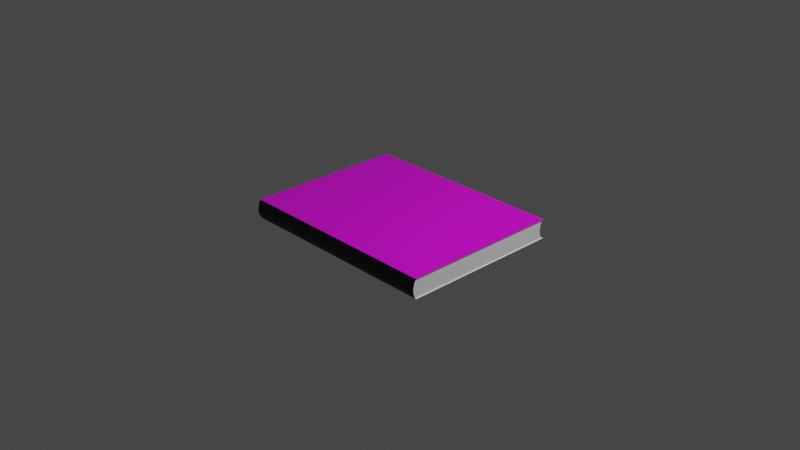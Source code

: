 # Source: S_curit_.blend  (saved by Blender 3.2.14; exported with 4.5.12 LTS)
import bpy
from mathutils import Matrix  # noqa: F401  (used for matrix-valued properties, if any)

bpy.ops.wm.read_factory_settings(use_empty=True)
scene = bpy.context.scene
scene.name = 'Scene'

# ---- collections
col_collection = bpy.data.collections.new('Collection'); scene.collection.children.link(col_collection)

# ---- images (referenced by path relative to the original .blend; pixels are not part of the script)
import os
ASSET_DIR = os.environ.get("B2B_ASSET_DIR", "")  # directory of the original .blend (textures are referenced by path, not embedded)
HERE = os.path.dirname(os.path.abspath(__file__))  # packed textures are extracted next to this script under _unpacked/

def load_image(name, relpath, width, height, colorspace="sRGB"):
    """Load a texture the original file referenced (path relative to the .blend, or extracted next to this script)."""
    p = next((c for c in (os.path.join(HERE, relpath), os.path.join(ASSET_DIR, relpath)) if relpath and os.path.exists(c)), "")
    if p:
        img = bpy.data.images.load(p, check_existing=True)
        img.name = name
    else:  # same state as the original file: an image datablock whose file is absent (Cycles renders it pink)
        img = bpy.data.images.new(name, width, height)
        img.source = "FILE"
        img.filepath = "//" + (relpath or name)
    img.colorspace_settings.name = colorspace
    return img
img_cisco_jpeg = load_image('cisco.jpeg', 'cisco.jpeg', 1024, 1024, 'sRGB')

# ---- materials (node trees are filled in below, after node groups)
mat_material = bpy.data.materials.new('Material')
mat_material.alpha_threshold = 0.0
mat_material.use_transparent_shadow = False
mat_material.line_color = (0.0, 0.0, 0.0, 1.0)
mat_material_001 = bpy.data.materials.new('Material.001')
mat_material_001.use_transparent_shadow = False
mat_material_002 = bpy.data.materials.new('Material.002')
mat_material_002.use_transparent_shadow = False

# ---- material node trees
mat_material.use_nodes = True; mat_material.node_tree.nodes.clear()
_N = mat_material.node_tree.nodes; _L = mat_material.node_tree.links
n0 = _N.new('ShaderNodeOutputMaterial'); n0.name = 'Material Output'; n0.location = (300, 300)
n1 = _N.new('ShaderNodeBsdfPrincipled'); n1.name = 'Principled BSDF'; n1.location = (10, 300)
n1.distribution = 'GGX'
n1.subsurface_method = 'RANDOM_WALK_SKIN'
n1.inputs[2].default_value = 0.4
n1.inputs[3].default_value = 1.45
n1.inputs[27].default_value = (0.0, 0.0, 0.0, 1.0)
n1.inputs[28].default_value = 1.0
n2 = _N.new('ShaderNodeTexImage'); n2.name = 'Image Texture'; n2.location = (-280, 280)
n2.image = img_cisco_jpeg
_L.new(n1.outputs[0], n0.inputs[0])
_L.new(n2.outputs[0], n1.inputs[0])
n0.is_active_output = True
mat_material_001.use_nodes = True; mat_material_001.node_tree.nodes.clear()
_N = mat_material_001.node_tree.nodes; _L = mat_material_001.node_tree.links
n0 = _N.new('ShaderNodeBsdfPrincipled'); n0.name = 'Principled BSDF'; n0.location = (10, 300)
n0.distribution = 'GGX'
n0.subsurface_method = 'RANDOM_WALK_SKIN'
n0.inputs[0].default_value = (0.0, 0.0, 0.0, 1.0)
n0.inputs[3].default_value = 1.45
n0.inputs[27].default_value = (0.0, 0.0, 0.0, 1.0)
n0.inputs[28].default_value = 1.0
n1 = _N.new('ShaderNodeOutputMaterial'); n1.name = 'Material Output'; n1.location = (300, 300)
_L.new(n0.outputs[0], n1.inputs[0])
n1.is_active_output = True
mat_material_002.use_nodes = True; mat_material_002.node_tree.nodes.clear()
_N = mat_material_002.node_tree.nodes; _L = mat_material_002.node_tree.links
n0 = _N.new('ShaderNodeBsdfPrincipled'); n0.name = 'Principled BSDF'; n0.location = (10, 300)
n0.distribution = 'GGX'
n0.subsurface_method = 'RANDOM_WALK_SKIN'
n0.inputs[0].default_value = (1.0, 1.0, 1.0, 1.0)
n0.inputs[3].default_value = 1.45
n0.inputs[27].default_value = (0.0, 0.0, 0.0, 1.0)
n0.inputs[28].default_value = 1.0
n1 = _N.new('ShaderNodeOutputMaterial'); n1.name = 'Material Output'; n1.location = (300, 300)
_L.new(n0.outputs[0], n1.inputs[0])
n1.is_active_output = True

# ---- world
world_world = bpy.data.worlds.new('World'); scene.world = world_world
world_world.use_nodes = True; world_world.node_tree.nodes.clear()
_N = world_world.node_tree.nodes; _L = world_world.node_tree.links
n0 = _N.new('ShaderNodeOutputWorld'); n0.name = 'World Output'; n0.location = (300, 300)
n1 = _N.new('ShaderNodeBackground'); n1.name = 'Background'; n1.location = (10, 300)
n1.inputs[0].default_value = (0.05088, 0.05088, 0.05088, 1.0)
_L.new(n1.outputs[0], n0.inputs[0])
n0.is_active_output = True
world_world.color = (0.05088, 0.05088, 0.05088)
world_world.use_sun_shadow = False
world_world.sun_shadow_jitter_overblur = 0.0

# ---- cameras
cam_camera = bpy.data.cameras.new('Camera')
cam_camera.clip_end = 100.0
cam_camera.ortho_scale = 7.314

# ---- lights
light_light = bpy.data.lights.new('Light', 'POINT')
light_light.transmission_factor = 0.0
light_light.energy = 1000.0
light_light.shadow_soft_size = 0.1
light_light.shadow_maximum_resolution = 0.006
light_light.use_absolute_resolution = True

# ---- meshes
me_cube = bpy.data.meshes.new('Cube')
me_cube.from_pydata([(1.0, 1.0, 1.0), (1.0, 1.0, -1.0), (1.0, -1.0, 1.0), (1.0, -1.0, -1.0), (-1.0, 1.0, 1.0), (-1.0, 1.0, -1.0), (-1.0, -1.0, 1.0), (-1.0, -1.0, -1.0), (1.0, 0.9889, -0.8483), (1.0, 0.9943, 0.9278), (1.0, 0.03293, 0.04), (1.0, 0.9828, -0.7569), (1.0, 0.9775, -0.6579), (1.0, 0.9729, -0.5522), (1.0, 0.9693, -0.4408), (1.0, 0.9664, -0.3247), (1.0, 0.9645, -0.2051), (1.0, 0.9635, -0.08322), (1.0, 0.9634, 0.03988), (1.0, 0.9642, 0.163), (1.0, 0.966, 0.2849), (1.0, 0.9686, 0.4044), (1.0, 0.9722, 0.5205), (1.0, 0.9766, 0.6319), (1.0, 0.9817, 0.7376), (1.0, 0.9876, 0.8365), (-1.0, -1.011, -0.8483), (-1.0, -1.006, 0.9278), (-1.0, -0.1858, 0.04), (-1.0, -1.017, -0.7569), (-1.0, -1.023, -0.6579), (-1.0, -1.027, -0.5522), (-1.0, -1.031, -0.4408), (-1.0, -1.034, -0.3247), (-1.0, -1.036, -0.2051), (-1.0, -1.037, -0.08322), (-1.0, -1.037, 0.03988), (-1.0, -1.036, 0.163), (-1.0, -1.034, 0.2849), (-1.0, -1.031, 0.4044), (-1.0, -1.028, 0.5205), (-1.0, -1.023, 0.6319), (-1.0, -1.018, 0.7376), (-1.0, -1.012, 0.8365), (1.0, -1.006, 0.9278), (1.0, -1.011, -0.8483), (1.0, -0.1858, 0.04), (1.0, -1.012, 0.8365), (1.0, -1.018, 0.7376), (1.0, -1.023, 0.6319), (1.0, -1.028, 0.5205), (1.0, -1.031, 0.4044), (1.0, -1.034, 0.2849), (1.0, -1.036, 0.163), (1.0, -1.037, 0.03988), (1.0, -1.037, -0.08322), (1.0, -1.036, -0.2051), (1.0, -1.034, -0.3247), (1.0, -1.031, -0.4408), (1.0, -1.027, -0.5522), (1.0, -1.023, -0.6579), (1.0, -1.017, -0.7569), (-1.0, 0.9943, 0.9278), (-1.0, 0.9889, -0.8483), (-1.0, 0.03293, 0.04), (-1.0, 0.9876, 0.8365), (-1.0, 0.9817, 0.7376), (-1.0, 0.9766, 0.6319), (-1.0, 0.9722, 0.5205), (-1.0, 0.9686, 0.4044), (-1.0, 0.966, 0.2849), (-1.0, 0.9642, 0.163), (-1.0, 0.9634, 0.03988), (-1.0, 0.9635, -0.08322), (-1.0, 0.9645, -0.2051), (-1.0, 0.9664, -0.3247), (-1.0, 0.9693, -0.4408), (-1.0, 0.9729, -0.5522), (-1.0, 0.9775, -0.6579), (-1.0, 0.9828, -0.7569), (-1.008, 1.014, -1.008), (-1.008, -1.001, -1.008), (1.008, 1.014, -1.008), (1.008, -1.001, 1.007), (-1.008, -1.001, 1.007), (1.008, 1.014, 1.007), (1.008, -1.001, -1.008), (-1.008, 1.014, 1.007), (-1.008, -1.013, -0.855), (-1.008, -1.019, -0.763), (-1.008, -1.024, -0.6632), (-1.008, -1.029, -0.5567), (-1.008, -1.032, -0.4444), (-1.008, -1.035, -0.3274), (-1.008, -1.037, -0.207), (-1.008, -1.038, -0.08411), (-1.008, -1.038, 0.03994), (-1.008, -1.037, 0.164), (-1.008, -1.036, 0.2868), (-1.008, -1.033, 0.4073), (-1.008, -1.029, 0.5242), (-1.008, -1.025, 0.6365), (-1.008, -1.02, 0.743), (-1.008, -1.014, 0.8427), (-1.008, -1.007, 0.9347), (1.008, -1.007, 0.9347), (1.008, -1.014, 0.8427), (1.008, -1.02, 0.743), (1.008, -1.025, 0.6365), (1.008, -1.029, 0.5242), (1.008, -1.033, 0.4073), (1.008, -1.036, 0.2868), (1.008, -1.037, 0.164), (1.008, -1.038, 0.03994), (1.008, -1.038, -0.08411), (1.008, -1.037, -0.207), (1.008, -1.035, -0.3274), (1.008, -1.032, -0.4444), (1.008, -1.029, -0.5567), (1.008, -1.024, -0.6632), (1.008, -1.019, -0.763), (1.008, -1.013, -0.855)], [], [(1, 3, 86, 82), (34, 33, 93, 94), (59, 58, 117, 118), (62, 4, 0, 9), (28, 27, 6, 4, 62, 64), (10, 9, 0, 2, 44, 46), (5, 63, 8, 1), (0, 4, 87, 85), (7, 26, 28, 64, 63, 5), (8, 11, 10), (11, 12, 10), (12, 13, 10), (13, 14, 10), (14, 15, 10), (15, 16, 10), (16, 17, 10), (17, 18, 10), (18, 19, 10), (19, 20, 10), (20, 21, 10), (21, 22, 10), (22, 23, 10), (23, 24, 10), (24, 25, 10), (25, 9, 10), (26, 29, 28), (29, 30, 28), (30, 31, 28), (31, 32, 28), (32, 33, 28), (33, 34, 28), (34, 35, 28), (35, 36, 28), (36, 37, 28), (37, 38, 28), (38, 39, 28), (39, 40, 28), (40, 41, 28), (41, 42, 28), (42, 43, 28), (43, 27, 28), (44, 47, 46), (47, 48, 46), (48, 49, 46), (49, 50, 46), (50, 51, 46), (51, 52, 46), (52, 53, 46), (53, 54, 46), (54, 55, 46), (55, 56, 46), (56, 57, 46), (57, 58, 46), (58, 59, 46), (59, 60, 46), (60, 61, 46), (61, 45, 46), (62, 65, 64), (65, 66, 64), (66, 67, 64), (67, 68, 64), (68, 69, 64), (69, 70, 64), (70, 71, 64), (71, 72, 64), (72, 73, 64), (73, 74, 64), (74, 75, 64), (75, 76, 64), (76, 77, 64), (77, 78, 64), (78, 79, 64), (79, 63, 64), (62, 9, 25, 65), (65, 25, 24, 66), (66, 24, 23, 67), (67, 23, 22, 68), (68, 22, 21, 69), (69, 21, 20, 70), (70, 20, 19, 71), (71, 19, 18, 72), (72, 18, 17, 73), (73, 17, 16, 74), (74, 16, 15, 75), (75, 15, 14, 76), (76, 14, 13, 77), (77, 13, 12, 78), (78, 12, 11, 79), (79, 11, 8, 63), (33, 32, 92, 93), (58, 57, 116, 117), (4, 6, 84, 87), (32, 31, 91, 92), (44, 2, 83, 105), (57, 56, 115, 116), (31, 30, 90, 91), (56, 55, 114, 115), (27, 43, 103, 104), (2, 0, 85, 83), (30, 29, 89, 90), (55, 54, 113, 114), (43, 42, 102, 103), (29, 26, 88, 89), (3, 45, 121, 86), (54, 53, 112, 113), (1, 8, 10, 46, 45, 3), (85, 87, 84, 83), (86, 121, 88, 81), (80, 82, 86, 81), (105, 83, 84, 104), (105, 104, 103, 106), (106, 103, 102, 107), (107, 102, 101, 108), (108, 101, 100, 109), (109, 100, 99, 110), (110, 99, 98, 111), (111, 98, 97, 112), (112, 97, 96, 113), (113, 96, 95, 114), (114, 95, 94, 115), (115, 94, 93, 116), (116, 93, 92, 117), (117, 92, 91, 118), (118, 91, 90, 119), (119, 90, 89, 120), (120, 89, 88, 121), (60, 59, 118, 119), (6, 27, 104, 84), (35, 34, 94, 95), (47, 44, 105, 106), (61, 60, 119, 120), (26, 7, 81, 88), (36, 35, 95, 96), (48, 47, 106, 107), (45, 61, 120, 121), (37, 36, 96, 97), (49, 48, 107, 108), (38, 37, 97, 98), (50, 49, 108, 109), (39, 38, 98, 99), (51, 50, 109, 110), (40, 39, 99, 100), (52, 51, 110, 111), (7, 5, 80, 81), (41, 40, 100, 101), (53, 52, 111, 112), (5, 1, 82, 80), (42, 41, 101, 102)])
me_cube.polygons.foreach_set('material_index', [2, 0, 0, 2, 2, 2, 2, 0, 2, 2, 2, 2, 2, 2, 2, 2, 2, 2, 2, 2, 2, 2, 2, 2, 2, 2, 2, 2, 2, 2, 2, 2, 2, 2, 2, 2, 2, 2, 2, 2, 2, 2, 2, 2, 2, 2, 2, 2, 2, 2, 2, 2, 2, 2, 2, 2, 2, 2, 2, 2, 2, 2, 2, 2, 2, 2, 2, 2, 2, 2, 2, 2, 2, 2, 2, 2, 2, 2, 2, 2, 2, 2, 2, 2, 2, 2, 2, 2, 2, 0, 0, 0, 0, 0, 0, 0, 0, 0, 0, 0, 0, 0, 0, 0, 0, 2, 0, 1, 1, 1, 1, 1, 1, 1, 1, 1, 1, 1, 1, 1, 1, 1, 1, 1, 1, 1, 0, 0, 0, 0, 0, 0, 0, 0, 0, 0, 0, 0, 0, 0, 0, 0, 0, 2, 0, 0, 2, 0])
_uv = me_cube.uv_layers.new(name='UVMap')
_uv.uv.foreach_set('vector', [0.3367, 0.002319, 0.3367, 0.332, 0.3354, 0.3322, 0.3354, 0.0, 0.9974, 0.4704, 0.9974, 0.4507, 0.9987, 0.4502, 0.9987, 0.4701, 0.9987, 0.5952, 0.9987, 0.5768, 1.0, 0.5774, 1.0, 0.5959, 0.3486, 0.6678, 0.3366, 0.6678, 0.3366, 0.3381, 0.3486, 0.3381, 0.175, 0.1403, 0.3233, 0.005087, 0.3354, 0.006034, 0.3354, 0.3357, 0.3233, 0.3348, 0.175, 0.1763, 0.5104, 0.1617, 0.6587, 0.003266, 0.6707, 0.002319, 0.6707, 0.332, 0.6587, 0.333, 0.5104, 0.1978, 0.6706, 0.6678, 0.6453, 0.6678, 0.6453, 0.3381, 0.6706, 0.3381, 0.6732, 0.3393, 0.6732, 0.669, 0.6706, 0.6703, 0.6706, 0.3381, 0.001325, 0.006034, 0.02667, 0.004196, 0.175, 0.1403, 0.175, 0.1763, 0.02667, 0.3339, 0.001325, 0.3357, 0.362, 0.004157, 0.3773, 0.005155, 0.5104, 0.1617, 0.3773, 0.005155, 0.3938, 0.006032, 0.5104, 0.1617, 0.3938, 0.006032, 0.4115, 0.006779, 0.5104, 0.1617, 0.4115, 0.006779, 0.4301, 0.007388, 0.5104, 0.1617, 0.4301, 0.007388, 0.4495, 0.007853, 0.5104, 0.1617, 0.4495, 0.007853, 0.4694, 0.008171, 0.5104, 0.1617, 0.4694, 0.008171, 0.4898, 0.008338, 0.5104, 0.1617, 0.4898, 0.008338, 0.5103, 0.008353, 0.5104, 0.1617, 0.5103, 0.008353, 0.5309, 0.008215, 0.5104, 0.1617, 0.5309, 0.008215, 0.5513, 0.007925, 0.5104, 0.1617, 0.5513, 0.007925, 0.5712, 0.007487, 0.5104, 0.1617, 0.5712, 0.007487, 0.5906, 0.006905, 0.5104, 0.1617, 0.5906, 0.006905, 0.6092, 0.006184, 0.5104, 0.1617, 0.6092, 0.006184, 0.6269, 0.005332, 0.5104, 0.1617, 0.6269, 0.005332, 0.6434, 0.004356, 0.5104, 0.1617, 0.6434, 0.004356, 0.6587, 0.003266, 0.5104, 0.1617, 0.02667, 0.004196, 0.04192, 0.003197, 0.175, 0.1403, 0.04192, 0.003197, 0.05846, 0.002321, 0.175, 0.1403, 0.05846, 0.002321, 0.07612, 0.001574, 0.175, 0.1403, 0.07612, 0.001574, 0.09473, 0.0009651, 0.175, 0.1403, 0.09473, 0.0009651, 0.1141, 0.0004995, 0.175, 0.1403, 0.1141, 0.0004995, 0.1341, 0.0001816, 0.175, 0.1403, 0.1341, 0.0001816, 0.1544, 1.454e-05, 0.175, 0.1403, 0.1544, 1.454e-05, 0.175, 0.0, 0.175, 0.1403, 0.175, 0.0, 0.1956, 0.000138, 0.175, 0.1403, 0.1956, 0.000138, 0.2159, 0.0004275, 0.175, 0.1403, 0.2159, 0.0004275, 0.2359, 0.0008653, 0.175, 0.1403, 0.2359, 0.0008653, 0.2553, 0.001447, 0.175, 0.1403, 0.2553, 0.001447, 0.2739, 0.002168, 0.175, 0.1403, 0.2739, 0.002168, 0.2915, 0.003021, 0.175, 0.1403, 0.2915, 0.003021, 0.3081, 0.003997, 0.175, 0.1403, 0.3081, 0.003997, 0.3233, 0.005087, 0.175, 0.1403, 0.6587, 0.333, 0.6434, 0.3341, 0.5104, 0.1978, 0.6434, 0.3341, 0.6269, 0.335, 0.5104, 0.1978, 0.6269, 0.335, 0.6092, 0.3359, 0.5104, 0.1978, 0.6092, 0.3359, 0.5906, 0.3366, 0.5104, 0.1978, 0.5906, 0.3366, 0.5712, 0.3372, 0.5104, 0.1978, 0.5712, 0.3372, 0.5513, 0.3376, 0.5104, 0.1978, 0.5513, 0.3376, 0.5309, 0.3379, 0.5104, 0.1978, 0.5309, 0.3379, 0.5103, 0.3381, 0.5104, 0.1978, 0.5103, 0.3381, 0.4898, 0.338, 0.5104, 0.1978, 0.4898, 0.338, 0.4694, 0.3379, 0.5104, 0.1978, 0.4694, 0.3379, 0.4495, 0.3376, 0.5104, 0.1978, 0.4495, 0.3376, 0.4301, 0.3371, 0.5104, 0.1978, 0.4301, 0.3371, 0.4115, 0.3365, 0.5104, 0.1978, 0.4115, 0.3365, 0.3938, 0.3357, 0.5104, 0.1978, 0.3938, 0.3357, 0.3773, 0.3349, 0.5104, 0.1978, 0.3773, 0.3349, 0.362, 0.3339, 0.5104, 0.1978, 0.3233, 0.3348, 0.3081, 0.3337, 0.175, 0.1763, 0.3081, 0.3337, 0.2915, 0.3327, 0.175, 0.1763, 0.2915, 0.3327, 0.2739, 0.3319, 0.175, 0.1763, 0.2739, 0.3319, 0.2553, 0.3312, 0.175, 0.1763, 0.2553, 0.3312, 0.2359, 0.3306, 0.175, 0.1763, 0.2359, 0.3306, 0.2159, 0.3301, 0.175, 0.1763, 0.2159, 0.3301, 0.1956, 0.3298, 0.175, 0.1763, 0.1956, 0.3298, 0.175, 0.3297, 0.175, 0.1763, 0.175, 0.3297, 0.1544, 0.3297, 0.175, 0.1763, 0.1544, 0.3297, 0.1341, 0.3299, 0.175, 0.1763, 0.1341, 0.3299, 0.1141, 0.3302, 0.175, 0.1763, 0.1141, 0.3302, 0.09473, 0.3307, 0.175, 0.1763, 0.09473, 0.3307, 0.07612, 0.3313, 0.175, 0.1763, 0.07612, 0.3313, 0.05846, 0.332, 0.175, 0.1763, 0.05846, 0.332, 0.04192, 0.3329, 0.175, 0.1763, 0.04192, 0.3329, 0.02667, 0.3339, 0.175, 0.1763, 0.3486, 0.6678, 0.3486, 0.3381, 0.3639, 0.3381, 0.3639, 0.6678, 0.3639, 0.6678, 0.3639, 0.3381, 0.3804, 0.3381, 0.3804, 0.6678, 0.3804, 0.6678, 0.3804, 0.3381, 0.3981, 0.3381, 0.3981, 0.6678, 0.3981, 0.6678, 0.3981, 0.3381, 0.4167, 0.3381, 0.4167, 0.6678, 0.4167, 0.6678, 0.4167, 0.3381, 0.4361, 0.3381, 0.4361, 0.6678, 0.4361, 0.6678, 0.4361, 0.3381, 0.456, 0.3381, 0.456, 0.6678, 0.456, 0.6678, 0.456, 0.3381, 0.4764, 0.3381, 0.4764, 0.6678, 0.4764, 0.6678, 0.4764, 0.3381, 0.497, 0.3381, 0.497, 0.6678, 0.497, 0.6678, 0.497, 0.3381, 0.5175, 0.3381, 0.5175, 0.6678, 0.5175, 0.6678, 0.5175, 0.3381, 0.5379, 0.3381, 0.5379, 0.6678, 0.5379, 0.6678, 0.5379, 0.3381, 0.5578, 0.3381, 0.5578, 0.6678, 0.5578, 0.6678, 0.5578, 0.3381, 0.5772, 0.3381, 0.5772, 0.6678, 0.5772, 0.6678, 0.5772, 0.3381, 0.5958, 0.3381, 0.5958, 0.6678, 0.5958, 0.6678, 0.5958, 0.3381, 0.6135, 0.3381, 0.6135, 0.6678, 0.6135, 0.6678, 0.6135, 0.3381, 0.63, 0.3381, 0.63, 0.6678, 0.63, 0.6678, 0.63, 0.3381, 0.6453, 0.3381, 0.6453, 0.6678, 0.9974, 0.4507, 0.9974, 0.4315, 0.9987, 0.4309, 0.9987, 0.4502, 0.9987, 0.5768, 0.9987, 0.5577, 1.0, 0.5581, 1.0, 0.5774, 0.6732, 0.669, 0.9974, 0.669, 0.9973, 0.6703, 0.6706, 0.6703, 0.9974, 0.4315, 0.9974, 0.4132, 0.9987, 0.4124, 0.9987, 0.4309, 0.9987, 0.3512, 0.9987, 0.3393, 1.0, 0.3381, 1.0, 0.35, 0.9987, 0.5577, 0.9987, 0.538, 1.0, 0.5383, 1.0, 0.5581, 0.9974, 0.4132, 0.9974, 0.3957, 0.9987, 0.3949, 0.9987, 0.4124, 0.9987, 0.538, 0.9987, 0.5179, 1.0, 0.518, 1.0, 0.5383, 0.9974, 0.6572, 0.9974, 0.6421, 0.9987, 0.6431, 0.9987, 0.6583, 0.9974, 0.3393, 0.6732, 0.3393, 0.6706, 0.3381, 0.9973, 0.3381, 0.9974, 0.3957, 0.9974, 0.3794, 0.9987, 0.3784, 0.9987, 0.3949, 0.9987, 0.5179, 0.9987, 0.4976, 1.0, 0.4976, 1.0, 0.518, 0.9974, 0.6421, 0.9974, 0.6258, 0.9987, 0.6267, 0.9987, 0.6431, 0.9974, 0.3794, 0.9974, 0.3644, 0.9987, 0.3633, 0.9987, 0.3784, 0.9987, 0.669, 0.9987, 0.644, 1.0, 0.6451, 1.0, 0.6703, 0.9987, 0.4976, 0.9987, 0.4773, 1.0, 0.4771, 1.0, 0.4976, 0.3367, 0.002319, 0.362, 0.004157, 0.5104, 0.1617, 0.5104, 0.1978, 0.362, 0.3339, 0.3367, 0.332, 0.9953, 0.00523, 0.9953, 0.9673, -0.01142, 0.9673, -0.01142, 0.00523, 0.3366, 0.6703, 0.3111, 0.6703, 0.3111, 0.3381, 0.3366, 0.3381, 0.6707, 0.3322, 0.6707, 0.0, 0.9974, 0.0, 0.9974, 0.3322, 0.01215, 0.6703, 0.0, 0.6703, 0.0, 0.3381, 0.01215, 0.3381, 0.01215, 0.6703, 0.01215, 0.3381, 0.02752, 0.3381, 0.02752, 0.6703, 0.02752, 0.6703, 0.02752, 0.3381, 0.04418, 0.3381, 0.04418, 0.6703, 0.04418, 0.6703, 0.04418, 0.3381, 0.06197, 0.3381, 0.06197, 0.6703, 0.06197, 0.6703, 0.06197, 0.3381, 0.08072, 0.3381, 0.08072, 0.6703, 0.08072, 0.6703, 0.08072, 0.3381, 0.1002, 0.3381, 0.1002, 0.6703, 0.1002, 0.6703, 0.1002, 0.3381, 0.1204, 0.3381, 0.1204, 0.6703, 0.1204, 0.6703, 0.1204, 0.3381, 0.1409, 0.3381, 0.1409, 0.6703, 0.1409, 0.6703, 0.1409, 0.3381, 0.1616, 0.3381, 0.1616, 0.6703, 0.1616, 0.6703, 0.1616, 0.3381, 0.1823, 0.3381, 0.1823, 0.6703, 0.1823, 0.6703, 0.1823, 0.3381, 0.2028, 0.3381, 0.2028, 0.6703, 0.2028, 0.6703, 0.2028, 0.3381, 0.223, 0.3381, 0.223, 0.6703, 0.223, 0.6703, 0.223, 0.3381, 0.2425, 0.3381, 0.2425, 0.6703, 0.2425, 0.6703, 0.2425, 0.3381, 0.2612, 0.3381, 0.2612, 0.6703, 0.2612, 0.6703, 0.2612, 0.3381, 0.279, 0.3381, 0.279, 0.6703, 0.279, 0.6703, 0.279, 0.3381, 0.2957, 0.3381, 0.2957, 0.6703, 0.2957, 0.6703, 0.2957, 0.3381, 0.3111, 0.3381, 0.3111, 0.6703, 0.9987, 0.6126, 0.9987, 0.5952, 1.0, 0.5959, 1.0, 0.6135, 0.9974, 0.6691, 0.9974, 0.6572, 0.9987, 0.6583, 0.9987, 0.6703, 0.9974, 0.4905, 0.9974, 0.4704, 0.9987, 0.4701, 0.9987, 0.4903, 0.9987, 0.3662, 0.9987, 0.3512, 1.0, 0.35, 1.0, 0.3652, 0.9987, 0.6289, 0.9987, 0.6126, 1.0, 0.6135, 1.0, 0.6299, 0.9974, 0.3644, 0.9974, 0.3394, 0.9987, 0.3381, 0.9987, 0.3633, 0.9974, 0.5108, 0.9974, 0.4905, 0.9987, 0.4903, 0.9987, 0.5108, 0.9987, 0.3826, 0.9987, 0.3662, 1.0, 0.3652, 1.0, 0.3817, 0.9987, 0.644, 0.9987, 0.6289, 1.0, 0.6299, 1.0, 0.6451, 0.9974, 0.5311, 0.9974, 0.5108, 0.9987, 0.5108, 0.9987, 0.5312, 0.9987, 0.4, 0.9987, 0.3826, 1.0, 0.3817, 1.0, 0.3992, 0.9974, 0.5512, 0.9974, 0.5311, 0.9987, 0.5312, 0.9987, 0.5515, 0.9987, 0.4183, 0.9987, 0.4, 1.0, 0.3992, 1.0, 0.4177, 0.9974, 0.5709, 0.9974, 0.5512, 0.9987, 0.5515, 0.9987, 0.5713, 0.9987, 0.4375, 0.9987, 0.4183, 1.0, 0.4177, 1.0, 0.437, 0.9974, 0.59, 0.9974, 0.5709, 0.9987, 0.5713, 0.9987, 0.5906, 0.9987, 0.4572, 0.9987, 0.4375, 1.0, 0.437, 1.0, 0.4569, 0.001325, 0.006034, 0.001325, 0.3357, 0.0, 0.3381, 0.0, 0.005819, 0.9974, 0.6084, 0.9974, 0.59, 0.9987, 0.5906, 0.9987, 0.6091, 0.9987, 0.4773, 0.9987, 0.4572, 1.0, 0.4569, 1.0, 0.4771, 1.0, 0.001267, 1.0, 0.331, 0.9974, 0.3322, 0.9974, 0.0, 0.9974, 0.6258, 0.9974, 0.6084, 0.9987, 0.6091, 0.9987, 0.6267])
me_cube.materials.append(mat_material)
me_cube.materials.append(mat_material_001)
me_cube.materials.append(mat_material_002)
me_cube.use_mirror_vertex_groups = False
me_cube.update()

# ---- objects
ob_cube = bpy.data.objects.new('Cube', me_cube)
ob_light = bpy.data.objects.new('Light', light_light)
ob_camera = bpy.data.objects.new('Camera', cam_camera)

# ---- transforms, parenting, visibility, modifiers, constraints
ob_cube.location = (0.0, 0.0, 0.0)
ob_cube.scale = (1.141, 0.8743, 0.1027)
ob_cube.lock_rotations_4d = False
ob_cube.empty_display_type = 'ARROWS'
ob_cube.lineart.crease_threshold = 0.0
ob_light.location = (4.076, 1.005, 5.904)
ob_light.rotation_euler = (0.6503, 0.05522, 1.866)
ob_light.lock_rotations_4d = False
ob_light.empty_display_type = 'ARROWS'
ob_light.color = (0.0, 0.0, 0.0, 0.0)
ob_light.lineart.crease_threshold = 0.0
ob_camera.location = (7.359, -6.926, 4.958)
ob_camera.rotation_euler = (1.109, 0.0, 0.8149)
ob_camera.lock_rotations_4d = False
ob_camera.empty_display_type = 'ARROWS'
ob_camera.color = (0.0, 0.0, 0.0, 0.0)
ob_camera.display_type = 'WIRE'
ob_camera.lineart.crease_threshold = 0.0

# ---- collection membership
col_collection.objects.link(ob_cube)
col_collection.objects.link(ob_light)
col_collection.objects.link(ob_camera)

# ---- scene / render settings (as saved in the file)
scene.camera = ob_camera
scene.frame_start = 1; scene.frame_end = 250; scene.frame_set(1)
scene.render.engine = 'BLENDER_EEVEE_NEXT'
scene.cycles.sampling_pattern = 'TABULATED_SOBOL'
scene.cycles.use_light_tree = False
scene.view_settings.view_transform = 'Filmic'
bpy.context.view_layer.update()
